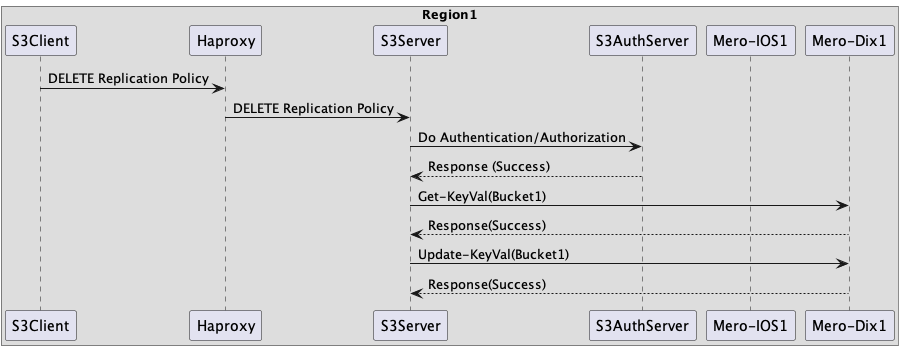

The diagram above was rendered by PlantUML. Its source (embedded in the PNG):
@startuml
box "Region1"
participant "S3Client"
participant "Haproxy"
participant "S3Server"
participant "S3AuthServer"
participant "Mero-IOS1"
participant "Mero-Dix1"
end box

"S3Client"->"Haproxy":DELETE Replication Policy
"Haproxy"->"S3Server":DELETE Replication Policy
"S3Server"->"S3AuthServer": Do Authentication/Authorization
"S3AuthServer"-->"S3Server": Response (Success)
"S3Server"->"Mero-Dix1":Get-KeyVal(Bucket1)
"S3Server"<--"Mero-Dix1": Response(Success)
"S3Server"->"Mero-Dix1":Update-KeyVal(Bucket1)
"S3Server"<--"Mero-Dix1": Response(Success)
@enduml